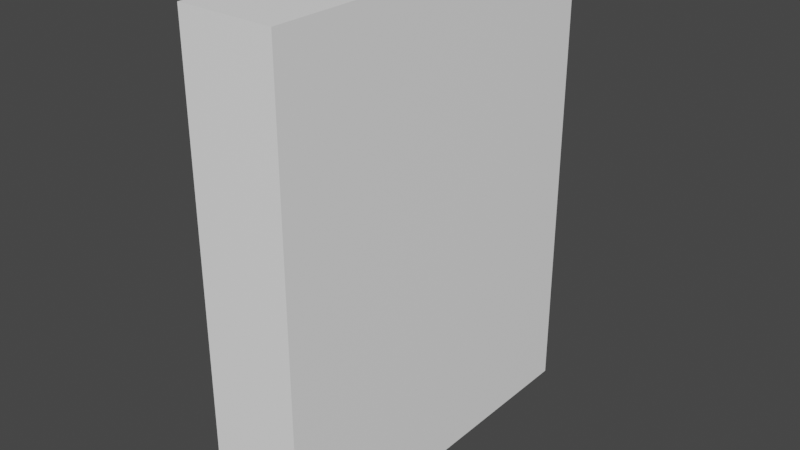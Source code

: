 # Source: vertical_box.blend  (saved by Blender 2.92.15; exported with 4.5.12 LTS)
import bpy
from mathutils import Matrix  # noqa: F401  (used for matrix-valued properties, if any)

bpy.ops.wm.read_factory_settings(use_empty=True)
scene = bpy.context.scene
scene.name = 'Scene'

# ---- collections
col_collection = bpy.data.collections.new('Collection'); scene.collection.children.link(col_collection)

# ---- images (referenced by path relative to the original .blend; pixels are not part of the script)
import os
ASSET_DIR = os.environ.get("B2B_ASSET_DIR", "")  # directory of the original .blend (textures are referenced by path, not embedded)
HERE = os.path.dirname(os.path.abspath(__file__))  # packed textures are extracted next to this script under _unpacked/

def load_image(name, relpath, width, height, colorspace="sRGB"):
    """Load a texture the original file referenced (path relative to the .blend, or extracted next to this script)."""
    p = next((c for c in (os.path.join(HERE, relpath), os.path.join(ASSET_DIR, relpath)) if relpath and os.path.exists(c)), "")
    if p:
        img = bpy.data.images.load(p, check_existing=True)
        img.name = name
    else:  # same state as the original file: an image datablock whose file is absent (Cycles renders it pink)
        img = bpy.data.images.new(name, width, height)
        img.source = "FILE"
        img.filepath = "//" + (relpath or name)
    img.colorspace_settings.name = colorspace
    return img
img_vertical_box_png = load_image('vertical_box.png', 'vertical_box.png', 1024, 1024, 'sRGB')

# ---- materials (node trees are filled in below, after node groups)
mat_material_001 = bpy.data.materials.new('Material.001')
mat_material_001.use_transparent_shadow = False

# ---- material node trees
mat_material_001.use_nodes = True; mat_material_001.node_tree.nodes.clear()
_N = mat_material_001.node_tree.nodes; _L = mat_material_001.node_tree.links
n0 = _N.new('ShaderNodeBsdfPrincipled'); n0.name = 'Principled BSDF'; n0.location = (10, 300)
n0.distribution = 'GGX'
n0.subsurface_method = 'BURLEY'
n0.inputs[0].default_value = (1.0, 1.0, 1.0, 1.0)
n0.inputs[3].default_value = 1.45
n0.inputs[27].default_value = (0.0, 0.0, 0.0, 1.0)
n0.inputs[28].default_value = 1.0
n1 = _N.new('ShaderNodeOutputMaterial'); n1.name = 'Material Output'; n1.location = (300, 300)
n2 = _N.new('ShaderNodeTexImage'); n2.name = 'Image Texture'; n2.location = (-280, 180)
n2.image = img_vertical_box_png
_L.new(n0.outputs[0], n1.inputs[0])
n1.is_active_output = True

# ---- world
world_world = bpy.data.worlds.new('World'); scene.world = world_world
world_world.use_nodes = True; world_world.node_tree.nodes.clear()
_N = world_world.node_tree.nodes; _L = world_world.node_tree.links
n0 = _N.new('ShaderNodeOutputWorld'); n0.name = 'World Output'; n0.location = (300, 300)
n1 = _N.new('ShaderNodeBackground'); n1.name = 'Background'; n1.location = (10, 300)
n1.inputs[0].default_value = (0.05088, 0.05088, 0.05088, 1.0)
_L.new(n1.outputs[0], n0.inputs[0])
n0.is_active_output = True
world_world.color = (0.05088, 0.05088, 0.05088)
world_world.use_sun_shadow = False
world_world.sun_shadow_jitter_overblur = 0.0

# ---- meshes
me_cube_001 = bpy.data.meshes.new('Cube.001')
me_cube_001.from_pydata([(-1.0, -1.0, -1.0), (-1.0, -1.0, 1.0), (-1.0, 1.0, -1.0), (-1.0, 1.0, 1.0), (1.0, -1.0, -1.0), (1.0, -1.0, 1.0), (1.0, 1.0, -1.0), (1.0, 1.0, 1.0)], [], [(1, 0, 4, 5), (1, 5, 7, 3), (2, 0, 1, 3), (4, 6, 7, 5), (4, 0, 2, 6), (7, 6, 2, 3)])
_uv = me_cube_001.uv_layers.new(name='UVMap')
_uv.uv.foreach_set('vector', [0.9005, 0.9992, 0.9005, 0.1667, 1.0, 0.1667, 1.0, 0.9992, 0.4, 0.0, 0.4, 0.1658, 0.0005, 0.1658, 0.0005, 0.0, 0.5005, 0.1667, 0.9, 0.1667, 0.9, 0.9992, 0.5005, 0.9992, 0.0005, 0.1667, 0.4, 0.1667, 0.4, 0.9992, 0.0005, 0.9992, 0.9, 0.0, 0.9, 0.1658, 0.5005, 0.1658, 0.5005, 0.0, 0.4005, 0.9992, 0.4005, 0.1667, 0.5, 0.1667, 0.5, 0.9992])
me_cube_001.materials.append(mat_material_001)
me_cube_001.use_remesh_fix_poles = True
me_cube_001.use_remesh_preserve_attributes = False
me_cube_001.use_mirror_vertex_groups = False
me_cube_001.update()

# ---- objects
ob_cube = bpy.data.objects.new('Cube', me_cube_001)

# ---- transforms, parenting, visibility, modifiers, constraints
ob_cube.location = (0.0, 0.0, 0.0)
ob_cube.scale = (0.05, 0.2, 0.25)
ob_cube.lineart.crease_threshold = 0.0

# ---- collection membership
col_collection.objects.link(ob_cube)

# ---- scene / render settings (as saved in the file)
scene.frame_start = 1; scene.frame_end = 250; scene.frame_set(30)
scene.render.engine = 'BLENDER_EEVEE_NEXT'
scene.cycles.use_denoising = False
scene.cycles.samples = 128
scene.cycles.sampling_pattern = 'TABULATED_SOBOL'
scene.cycles.use_adaptive_sampling = False
scene.cycles.use_light_tree = False
scene.view_settings.view_transform = 'Filmic'
bpy.context.view_layer.update()

# ---- added for rendering (the .blend has no active camera and no usable light): camera, sun
cam_auto = bpy.data.cameras.new('AutoCamera')
cam_auto.lens = 50.0
cam_auto.sensor_width = 36.0
cam_auto.clip_end = 1000.0
ob_auto_camera = bpy.data.objects.new('AutoCamera', cam_auto)
scene.collection.objects.link(ob_auto_camera)
ob_auto_camera.location = (0.599614, -0.719537, 0.479691)
ob_auto_camera.rotation_euler = (1.09748, -7.21219e-08, 0.694738)
scene.camera = ob_auto_camera
light_auto_sun = bpy.data.lights.new('AutoSun', 'SUN')
light_auto_sun.energy = 3.0
light_auto_sun.angle = 0.0523599
ob_auto_sun = bpy.data.objects.new('AutoSun', light_auto_sun)
scene.collection.objects.link(ob_auto_sun)
ob_auto_sun.rotation_euler = (0.872665, 0.174533, 0.523599)
bpy.context.view_layer.update()

